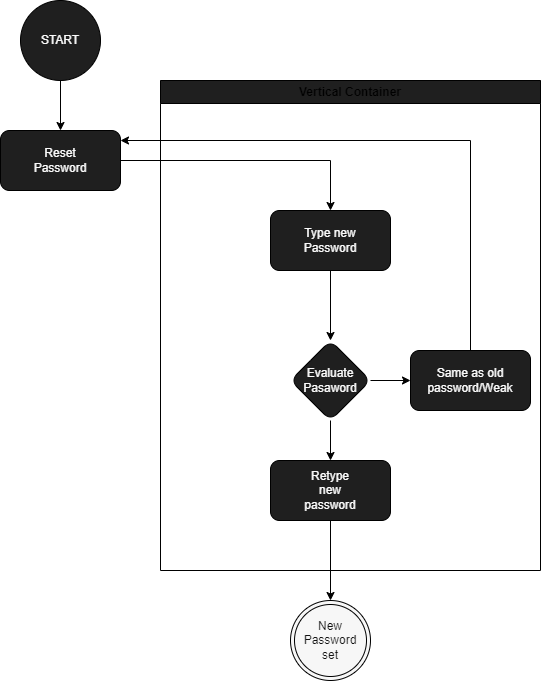

The diagram above was exported from draw.io. Its source (the exported page's mxGraphModel, read from the mxfile embedded in the PNG):
<mxGraphModel dx="794" dy="470" grid="1" gridSize="10" guides="1" tooltips="1" connect="1" arrows="1" fold="1" page="1" pageScale="1" pageWidth="850" pageHeight="1100" math="0" shadow="0">
  <root>
    <mxCell id="0" />
    <mxCell id="1" parent="0" />
    <mxCell id="cUEjR3hRjx4sI36wdg4P-16" style="edgeStyle=orthogonalEdgeStyle;rounded=0;orthogonalLoop=1;jettySize=auto;html=1;entryX=0.5;entryY=0;entryDx=0;entryDy=0;fontColor=#000000;" edge="1" parent="1" source="cUEjR3hRjx4sI36wdg4P-1" target="cUEjR3hRjx4sI36wdg4P-15">
      <mxGeometry relative="1" as="geometry" />
    </mxCell>
    <mxCell id="cUEjR3hRjx4sI36wdg4P-1" value="" style="ellipse;whiteSpace=wrap;html=1;aspect=fixed;fillColor=#1F1F1F;fontColor=#000000;strokeColor=default;" vertex="1" parent="1">
      <mxGeometry x="130" y="80" width="80" height="80" as="geometry" />
    </mxCell>
    <mxCell id="cUEjR3hRjx4sI36wdg4P-3" value="Vertical Container" style="swimlane;whiteSpace=wrap;html=1;strokeColor=default;fontColor=#000000;fillColor=#1F1F1F;" vertex="1" parent="1">
      <mxGeometry x="270" y="160" width="380" height="490" as="geometry" />
    </mxCell>
    <mxCell id="cUEjR3hRjx4sI36wdg4P-7" value="" style="edgeStyle=orthogonalEdgeStyle;rounded=0;orthogonalLoop=1;jettySize=auto;html=1;fontColor=#000000;" edge="1" parent="cUEjR3hRjx4sI36wdg4P-3" source="cUEjR3hRjx4sI36wdg4P-5" target="cUEjR3hRjx4sI36wdg4P-6">
      <mxGeometry relative="1" as="geometry" />
    </mxCell>
    <mxCell id="cUEjR3hRjx4sI36wdg4P-5" value="" style="rounded=1;whiteSpace=wrap;html=1;strokeColor=default;fontColor=#000000;fillColor=#1F1F1F;" vertex="1" parent="cUEjR3hRjx4sI36wdg4P-3">
      <mxGeometry x="110" y="130" width="120" height="60" as="geometry" />
    </mxCell>
    <mxCell id="cUEjR3hRjx4sI36wdg4P-9" style="edgeStyle=orthogonalEdgeStyle;rounded=0;orthogonalLoop=1;jettySize=auto;html=1;fontColor=#000000;" edge="1" parent="cUEjR3hRjx4sI36wdg4P-3" source="cUEjR3hRjx4sI36wdg4P-6" target="cUEjR3hRjx4sI36wdg4P-8">
      <mxGeometry relative="1" as="geometry" />
    </mxCell>
    <mxCell id="cUEjR3hRjx4sI36wdg4P-6" value="" style="rhombus;whiteSpace=wrap;html=1;fillColor=#1F1F1F;fontColor=#000000;rounded=1;" vertex="1" parent="cUEjR3hRjx4sI36wdg4P-3">
      <mxGeometry x="130" y="260" width="80" height="80" as="geometry" />
    </mxCell>
    <mxCell id="cUEjR3hRjx4sI36wdg4P-8" value="" style="whiteSpace=wrap;html=1;fillColor=#1F1F1F;fontColor=#000000;rounded=1;strokeColor=default;" vertex="1" parent="cUEjR3hRjx4sI36wdg4P-3">
      <mxGeometry x="250" y="270" width="120" height="60" as="geometry" />
    </mxCell>
    <mxCell id="cUEjR3hRjx4sI36wdg4P-12" value="" style="rounded=1;whiteSpace=wrap;html=1;strokeColor=default;fontColor=#000000;fillColor=#1F1F1F;" vertex="1" parent="cUEjR3hRjx4sI36wdg4P-3">
      <mxGeometry x="110" y="380" width="120" height="60" as="geometry" />
    </mxCell>
    <mxCell id="cUEjR3hRjx4sI36wdg4P-11" style="edgeStyle=orthogonalEdgeStyle;rounded=0;orthogonalLoop=1;jettySize=auto;html=1;fontColor=#000000;" edge="1" parent="cUEjR3hRjx4sI36wdg4P-3" source="cUEjR3hRjx4sI36wdg4P-6" target="cUEjR3hRjx4sI36wdg4P-12">
      <mxGeometry relative="1" as="geometry">
        <mxPoint x="170" y="370" as="targetPoint" />
      </mxGeometry>
    </mxCell>
    <mxCell id="cUEjR3hRjx4sI36wdg4P-20" value="Type new Password" style="text;strokeColor=none;align=center;fillColor=none;html=1;verticalAlign=middle;whiteSpace=wrap;rounded=0;fontColor=#FAFAFA;" vertex="1" parent="cUEjR3hRjx4sI36wdg4P-3">
      <mxGeometry x="140" y="145" width="60" height="30" as="geometry" />
    </mxCell>
    <mxCell id="cUEjR3hRjx4sI36wdg4P-21" value="Evaluate&lt;br&gt;Pasaword" style="text;strokeColor=none;align=center;fillColor=none;html=1;verticalAlign=middle;whiteSpace=wrap;rounded=0;fontColor=#FAFAFA;" vertex="1" parent="cUEjR3hRjx4sI36wdg4P-3">
      <mxGeometry x="140" y="285" width="60" height="30" as="geometry" />
    </mxCell>
    <mxCell id="cUEjR3hRjx4sI36wdg4P-22" value="Same as old password/Weak" style="text;strokeColor=none;align=center;fillColor=none;html=1;verticalAlign=middle;whiteSpace=wrap;rounded=0;fontColor=#FAFAFA;" vertex="1" parent="cUEjR3hRjx4sI36wdg4P-3">
      <mxGeometry x="280" y="285" width="60" height="30" as="geometry" />
    </mxCell>
    <mxCell id="cUEjR3hRjx4sI36wdg4P-23" value="Retype new password" style="text;strokeColor=none;align=center;fillColor=none;html=1;verticalAlign=middle;whiteSpace=wrap;rounded=0;fontColor=#FAFAFA;" vertex="1" parent="cUEjR3hRjx4sI36wdg4P-3">
      <mxGeometry x="140" y="395" width="60" height="30" as="geometry" />
    </mxCell>
    <mxCell id="cUEjR3hRjx4sI36wdg4P-10" style="edgeStyle=orthogonalEdgeStyle;rounded=0;orthogonalLoop=1;jettySize=auto;html=1;fontColor=#000000;" edge="1" parent="1" source="cUEjR3hRjx4sI36wdg4P-8" target="cUEjR3hRjx4sI36wdg4P-15">
      <mxGeometry relative="1" as="geometry">
        <mxPoint x="730" y="460" as="targetPoint" />
        <Array as="points">
          <mxPoint x="580" y="220" />
        </Array>
      </mxGeometry>
    </mxCell>
    <mxCell id="cUEjR3hRjx4sI36wdg4P-13" style="edgeStyle=orthogonalEdgeStyle;rounded=0;orthogonalLoop=1;jettySize=auto;html=1;fontColor=#000000;" edge="1" parent="1" source="cUEjR3hRjx4sI36wdg4P-12" target="cUEjR3hRjx4sI36wdg4P-14">
      <mxGeometry relative="1" as="geometry">
        <mxPoint x="440" y="720" as="targetPoint" />
      </mxGeometry>
    </mxCell>
    <mxCell id="cUEjR3hRjx4sI36wdg4P-14" value="" style="ellipse;shape=doubleEllipse;whiteSpace=wrap;html=1;aspect=fixed;strokeColor=default;fontColor=#000000;fillColor=#F7F7F7;" vertex="1" parent="1">
      <mxGeometry x="400" y="680" width="80" height="80" as="geometry" />
    </mxCell>
    <mxCell id="cUEjR3hRjx4sI36wdg4P-17" style="edgeStyle=orthogonalEdgeStyle;rounded=0;orthogonalLoop=1;jettySize=auto;html=1;entryX=0.5;entryY=0;entryDx=0;entryDy=0;fontColor=#000000;" edge="1" parent="1" source="cUEjR3hRjx4sI36wdg4P-15" target="cUEjR3hRjx4sI36wdg4P-5">
      <mxGeometry relative="1" as="geometry" />
    </mxCell>
    <mxCell id="cUEjR3hRjx4sI36wdg4P-15" value="" style="rounded=1;whiteSpace=wrap;html=1;strokeColor=default;fontColor=#000000;fillColor=#1F1F1F;" vertex="1" parent="1">
      <mxGeometry x="110" y="210" width="120" height="60" as="geometry" />
    </mxCell>
    <mxCell id="cUEjR3hRjx4sI36wdg4P-18" value="START" style="text;strokeColor=none;align=center;fillColor=none;html=1;verticalAlign=middle;whiteSpace=wrap;rounded=0;fontColor=#FAFAFA;" vertex="1" parent="1">
      <mxGeometry x="140" y="105" width="60" height="30" as="geometry" />
    </mxCell>
    <mxCell id="cUEjR3hRjx4sI36wdg4P-19" value="Reset Password" style="text;strokeColor=none;align=center;fillColor=none;html=1;verticalAlign=middle;whiteSpace=wrap;rounded=0;fontColor=#FAFAFA;" vertex="1" parent="1">
      <mxGeometry x="140" y="225" width="60" height="30" as="geometry" />
    </mxCell>
    <mxCell id="cUEjR3hRjx4sI36wdg4P-25" value="New&lt;br&gt;Password set" style="text;strokeColor=none;align=center;fillColor=none;html=1;verticalAlign=middle;whiteSpace=wrap;rounded=0;fontColor=#121212;" vertex="1" parent="1">
      <mxGeometry x="410" y="705" width="60" height="30" as="geometry" />
    </mxCell>
  </root>
</mxGraphModel>